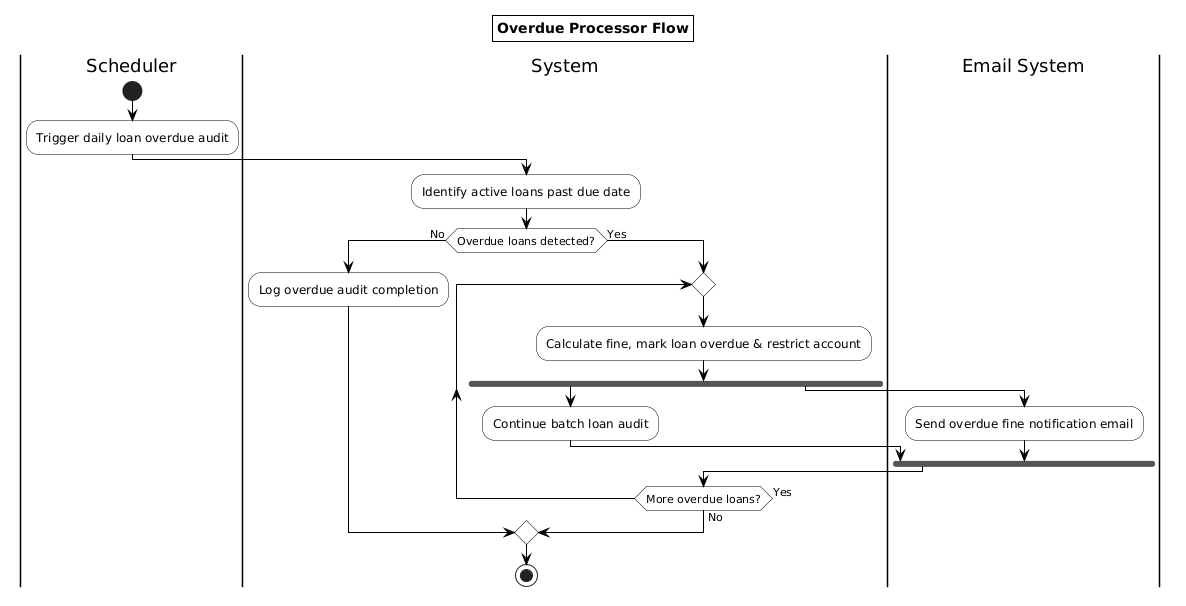

The diagram above was rendered by PlantUML. Its source (embedded in the PNG):
@startuml
skinparam activity {
  BackgroundColor White
  BorderColor Black
  DiamondBackgroundColor White
  DiamondBorderColor Black
}
skinparam ArrowColor Black
skinparam titleBorderThickness 1
skinparam titleBorderColor Black
skinparam titleBackgroundColor White
title Overdue Processor Flow

|Scheduler|
start
:Trigger daily loan overdue audit;

|System|
:Identify active loans past due date;

if (Overdue loans detected?) then (No)
  :Log overdue audit completion;
else (Yes)
  repeat
    :Calculate fine, mark loan overdue & restrict account;
    fork
      :Continue batch loan audit;
    fork again
      |Email System|
      :Send overdue fine notification email;
    end fork
    |System|
  repeat while (More overdue loans?) is (Yes) not (No)
endif

|System|
stop
@enduml